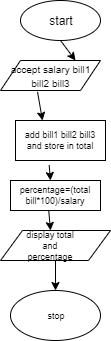

The diagram above was exported from draw.io. Its source (the exported page's mxGraphModel, read from the mxfile embedded in the PNG):
<mxGraphModel dx="488" dy="146" grid="1" gridSize="10" guides="1" tooltips="1" connect="1" arrows="1" fold="1" page="1" pageScale="1" pageWidth="827" pageHeight="1169" math="0" shadow="0">
  <root>
    <mxCell id="0" />
    <mxCell id="1" parent="0" />
    <mxCell id="fZ3afDT4XXKPTnRGDUZ--1" value="" style="ellipse;whiteSpace=wrap;html=1;" vertex="1" parent="1">
      <mxGeometry x="220" y="10" width="80" height="40" as="geometry" />
    </mxCell>
    <mxCell id="fZ3afDT4XXKPTnRGDUZ--2" value="&lt;font size=&quot;1&quot;&gt;accept salary bill1 bill2 bill3&lt;/font&gt;" style="shape=parallelogram;perimeter=parallelogramPerimeter;whiteSpace=wrap;html=1;" vertex="1" parent="1">
      <mxGeometry x="200" y="70" width="100" height="30" as="geometry" />
    </mxCell>
    <mxCell id="fZ3afDT4XXKPTnRGDUZ--3" value="" style="shape=parallelogram;perimeter=parallelogramPerimeter;whiteSpace=wrap;html=1;" vertex="1" parent="1">
      <mxGeometry x="200" y="240" width="110" height="30" as="geometry" />
    </mxCell>
    <mxCell id="fZ3afDT4XXKPTnRGDUZ--4" value="" style="rounded=0;whiteSpace=wrap;html=1;" vertex="1" parent="1">
      <mxGeometry x="215" y="130" width="90" height="40" as="geometry" />
    </mxCell>
    <mxCell id="fZ3afDT4XXKPTnRGDUZ--5" value="" style="ellipse;whiteSpace=wrap;html=1;" vertex="1" parent="1">
      <mxGeometry x="210" y="300" width="90" height="50" as="geometry" />
    </mxCell>
    <mxCell id="fZ3afDT4XXKPTnRGDUZ--7" value="" style="endArrow=classic;html=1;exitX=0.5;exitY=1;exitDx=0;exitDy=0;entryX=0.75;entryY=0;entryDx=0;entryDy=0;" edge="1" parent="1" source="fZ3afDT4XXKPTnRGDUZ--1" target="fZ3afDT4XXKPTnRGDUZ--2">
      <mxGeometry width="50" height="50" relative="1" as="geometry">
        <mxPoint x="200" y="360" as="sourcePoint" />
        <mxPoint x="260" y="80" as="targetPoint" />
      </mxGeometry>
    </mxCell>
    <mxCell id="fZ3afDT4XXKPTnRGDUZ--8" value="" style="endArrow=classic;html=1;exitX=0.37;exitY=1.044;exitDx=0;exitDy=0;exitPerimeter=0;" edge="1" parent="1" source="fZ3afDT4XXKPTnRGDUZ--2">
      <mxGeometry width="50" height="50" relative="1" as="geometry">
        <mxPoint x="200" y="360" as="sourcePoint" />
        <mxPoint x="242" y="130" as="targetPoint" />
      </mxGeometry>
    </mxCell>
    <mxCell id="fZ3afDT4XXKPTnRGDUZ--9" value="" style="endArrow=classic;html=1;exitX=0.374;exitY=1.117;exitDx=0;exitDy=0;exitPerimeter=0;" edge="1" parent="1" source="fZ3afDT4XXKPTnRGDUZ--4">
      <mxGeometry width="50" height="50" relative="1" as="geometry">
        <mxPoint x="200" y="360" as="sourcePoint" />
        <mxPoint x="250" y="190" as="targetPoint" />
      </mxGeometry>
    </mxCell>
    <mxCell id="fZ3afDT4XXKPTnRGDUZ--10" value="" style="endArrow=classic;html=1;exitX=0.5;exitY=1;exitDx=0;exitDy=0;entryX=0.5;entryY=0;entryDx=0;entryDy=0;" edge="1" parent="1" source="fZ3afDT4XXKPTnRGDUZ--3" target="fZ3afDT4XXKPTnRGDUZ--5">
      <mxGeometry width="50" height="50" relative="1" as="geometry">
        <mxPoint x="200" y="360" as="sourcePoint" />
        <mxPoint x="250" y="310" as="targetPoint" />
      </mxGeometry>
    </mxCell>
    <mxCell id="fZ3afDT4XXKPTnRGDUZ--11" value="start" style="text;html=1;strokeColor=none;fillColor=none;align=center;verticalAlign=middle;whiteSpace=wrap;rounded=0;" vertex="1" parent="1">
      <mxGeometry x="240" y="20" width="40" height="20" as="geometry" />
    </mxCell>
    <mxCell id="fZ3afDT4XXKPTnRGDUZ--13" value="add bill1 bill2 bill3 and store in total" style="text;html=1;strokeColor=none;fillColor=none;align=center;verticalAlign=middle;whiteSpace=wrap;rounded=0;fontSize=9;" vertex="1" parent="1">
      <mxGeometry x="215" y="135" width="90" height="30" as="geometry" />
    </mxCell>
    <mxCell id="fZ3afDT4XXKPTnRGDUZ--14" value="" style="rounded=0;whiteSpace=wrap;html=1;fontSize=9;" vertex="1" parent="1">
      <mxGeometry x="210" y="190" width="90" height="30" as="geometry" />
    </mxCell>
    <mxCell id="fZ3afDT4XXKPTnRGDUZ--16" value="" style="endArrow=classic;html=1;fontSize=9;exitX=0.425;exitY=1.008;exitDx=0;exitDy=0;exitPerimeter=0;" edge="1" parent="1" source="fZ3afDT4XXKPTnRGDUZ--14">
      <mxGeometry width="50" height="50" relative="1" as="geometry">
        <mxPoint x="200" y="420" as="sourcePoint" />
        <mxPoint x="250" y="240" as="targetPoint" />
      </mxGeometry>
    </mxCell>
    <mxCell id="fZ3afDT4XXKPTnRGDUZ--17" value="percentage=(total bill*100)/salary" style="text;html=1;strokeColor=none;fillColor=none;align=center;verticalAlign=middle;whiteSpace=wrap;rounded=0;fontSize=9;" vertex="1" parent="1">
      <mxGeometry x="210" y="199" width="90" height="11" as="geometry" />
    </mxCell>
    <mxCell id="fZ3afDT4XXKPTnRGDUZ--18" value="display total and percentage" style="text;html=1;strokeColor=none;fillColor=none;align=center;verticalAlign=middle;whiteSpace=wrap;rounded=0;fontSize=9;" vertex="1" parent="1">
      <mxGeometry x="220" y="248" width="60" height="14" as="geometry" />
    </mxCell>
    <mxCell id="fZ3afDT4XXKPTnRGDUZ--19" value="stop" style="text;html=1;strokeColor=none;fillColor=none;align=center;verticalAlign=middle;whiteSpace=wrap;rounded=0;fontSize=9;" vertex="1" parent="1">
      <mxGeometry x="235" y="315" width="40" height="20" as="geometry" />
    </mxCell>
  </root>
</mxGraphModel>